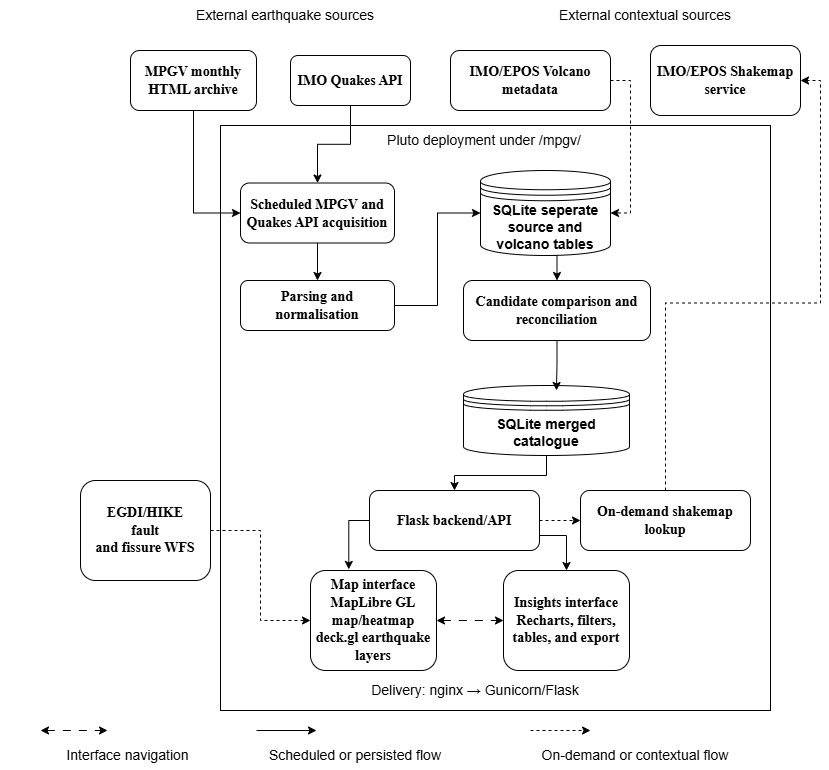

The diagram above was exported from draw.io. Its source (the exported page's mxGraphModel, read from the mxfile embedded in the PNG):
<mxGraphModel dx="2547" dy="862" grid="1" gridSize="10" guides="1" tooltips="1" connect="1" arrows="1" fold="1" page="1" pageScale="1" pageWidth="827" pageHeight="1169" background="#ffffff" math="0" shadow="0">
  <root>
    <mxCell id="0" />
    <mxCell id="1" parent="0" />
    <mxCell id="xC97gAdx16WuE-K6CDGM-28" edge="1" parent="1" style="edgeStyle=orthogonalEdgeStyle;rounded=0;orthogonalLoop=1;jettySize=auto;html=1;exitX=0.75;exitY=1;exitDx=0;exitDy=0;entryX=1;entryY=0.5;entryDx=0;entryDy=0;fontStyle=1;fontSize=14;">
      <mxGeometry relative="1" as="geometry">
        <mxPoint x="725" y="160" as="sourcePoint" />
      </mxGeometry>
    </mxCell>
    <mxCell id="xC97gAdx16WuE-K6CDGM-42" edge="1" parent="1" style="edgeStyle=orthogonalEdgeStyle;rounded=0;orthogonalLoop=1;jettySize=auto;html=1;exitX=1;exitY=0.75;exitDx=0;exitDy=0;entryX=0.842;entryY=0.994;entryDx=0;entryDy=0;entryPerimeter=0;">
      <mxGeometry relative="1" as="geometry">
        <mxPoint x="755" y="350" as="sourcePoint" />
      </mxGeometry>
    </mxCell>
    <mxCell id="xC97gAdx16WuE-K6CDGM-96" edge="1" parent="1" style="edgeStyle=orthogonalEdgeStyle;rounded=0;orthogonalLoop=1;jettySize=auto;html=1;exitX=0.75;exitY=1;exitDx=0;exitDy=0;entryX=1;entryY=0.5;entryDx=0;entryDy=0;fontStyle=1;fontSize=14;">
      <mxGeometry relative="1" as="geometry">
        <mxPoint x="1144.8947368421054" y="410.2105263157895" as="sourcePoint" />
      </mxGeometry>
    </mxCell>
    <mxCell id="xC97gAdx16WuE-K6CDGM-97" edge="1" parent="1" style="edgeStyle=orthogonalEdgeStyle;rounded=0;orthogonalLoop=1;jettySize=auto;html=1;exitX=1;exitY=0.75;exitDx=0;exitDy=0;entryX=0.842;entryY=0.994;entryDx=0;entryDy=0;entryPerimeter=0;">
      <mxGeometry relative="1" as="geometry">
        <mxPoint x="1174.8947368421054" y="600.2105263157895" as="sourcePoint" />
      </mxGeometry>
    </mxCell>
    <mxCell id="_HQ_D21Bzxp-yKNrnDzH-17" edge="1" parent="1" source="_HQ_D21Bzxp-yKNrnDzH-2" style="edgeStyle=orthogonalEdgeStyle;rounded=0;orthogonalLoop=1;jettySize=auto;html=1;exitX=0.5;exitY=1;exitDx=0;exitDy=0;entryX=0.5;entryY=0;entryDx=0;entryDy=0;" target="_HQ_D21Bzxp-yKNrnDzH-9">
      <mxGeometry relative="1" as="geometry" />
    </mxCell>
    <mxCell id="_HQ_D21Bzxp-yKNrnDzH-2" parent="1" style="rounded=1;whiteSpace=wrap;html=1;fontStyle=1;fontSize=14;" value="&lt;font face=&quot;Times New Roman&quot;&gt;IMO Quakes API&lt;/font&gt;" vertex="1">
      <mxGeometry height="50" width="120" x="220" y="185" as="geometry" />
    </mxCell>
    <mxCell id="_HQ_D21Bzxp-yKNrnDzH-11" edge="1" parent="1" source="_HQ_D21Bzxp-yKNrnDzH-3" style="edgeStyle=orthogonalEdgeStyle;rounded=0;orthogonalLoop=1;jettySize=auto;html=1;exitX=0.5;exitY=1;exitDx=0;exitDy=0;entryX=0;entryY=0.5;entryDx=0;entryDy=0;" target="_HQ_D21Bzxp-yKNrnDzH-9">
      <mxGeometry relative="1" as="geometry" />
    </mxCell>
    <mxCell id="_HQ_D21Bzxp-yKNrnDzH-3" parent="1" style="rounded=1;whiteSpace=wrap;html=1;fontStyle=1;fontSize=14;" value="&lt;font face=&quot;Times New Roman&quot;&gt;MPGV monthly HTML archive&lt;/font&gt;" vertex="1">
      <mxGeometry height="60" width="126" x="60" y="180" as="geometry" />
    </mxCell>
    <mxCell id="_HQ_D21Bzxp-yKNrnDzH-30" edge="1" parent="1" source="_HQ_D21Bzxp-yKNrnDzH-4" style="edgeStyle=orthogonalEdgeStyle;rounded=0;orthogonalLoop=1;jettySize=auto;html=1;exitX=1;exitY=0.5;exitDx=0;exitDy=0;entryX=1;entryY=0.5;entryDx=0;entryDy=0;dashed=1;" target="_HQ_D21Bzxp-yKNrnDzH-15">
      <mxGeometry relative="1" as="geometry" />
    </mxCell>
    <mxCell id="_HQ_D21Bzxp-yKNrnDzH-4" parent="1" style="rounded=1;whiteSpace=wrap;html=1;fontStyle=1;fontSize=14;" value="&lt;font face=&quot;Times New Roman&quot;&gt;IMO/EPOS Volcano metadata&lt;/font&gt;" vertex="1">
      <mxGeometry height="60" width="160" x="380" y="180" as="geometry" />
    </mxCell>
    <mxCell id="_HQ_D21Bzxp-yKNrnDzH-5" parent="1" style="rounded=1;whiteSpace=wrap;html=1;fontStyle=1;fontSize=14;" value="&lt;font face=&quot;Times New Roman&quot;&gt;IMO/EPOS Shakemap service&lt;/font&gt;" vertex="1">
      <mxGeometry height="70" width="150" x="580" y="175" as="geometry" />
    </mxCell>
    <mxCell id="_HQ_D21Bzxp-yKNrnDzH-6" parent="1" style="text;html=1;whiteSpace=wrap;strokeColor=none;fillColor=none;align=center;verticalAlign=middle;rounded=0;" value="&lt;font style=&quot;font-size: 14px;&quot;&gt;External earthquake sources&lt;/font&gt;" vertex="1">
      <mxGeometry height="30" width="230" x="100" y="130" as="geometry" />
    </mxCell>
    <mxCell id="_HQ_D21Bzxp-yKNrnDzH-7" parent="1" style="text;html=1;whiteSpace=wrap;strokeColor=none;fillColor=none;align=center;verticalAlign=middle;rounded=0;" value="&lt;font style=&quot;font-size: 14px;&quot;&gt;External contextual sources&lt;/font&gt;" vertex="1">
      <mxGeometry height="30" width="230" x="460" y="130" as="geometry" />
    </mxCell>
    <mxCell id="_HQ_D21Bzxp-yKNrnDzH-8" parent="1" style="rounded=0;whiteSpace=wrap;html=1;fillColor=none;strokeColor=default;glass=1;shadow=0;" value="" vertex="1">
      <mxGeometry height="585" width="550" x="150" y="255" as="geometry" />
    </mxCell>
    <mxCell id="_HQ_D21Bzxp-yKNrnDzH-19" edge="1" parent="1" source="_HQ_D21Bzxp-yKNrnDzH-9" style="edgeStyle=orthogonalEdgeStyle;rounded=0;orthogonalLoop=1;jettySize=auto;html=1;exitX=0.5;exitY=1;exitDx=0;exitDy=0;entryX=0.5;entryY=0;entryDx=0;entryDy=0;" target="_HQ_D21Bzxp-yKNrnDzH-13">
      <mxGeometry relative="1" as="geometry" />
    </mxCell>
    <mxCell id="_HQ_D21Bzxp-yKNrnDzH-9" parent="1" style="rounded=1;whiteSpace=wrap;html=1;fontStyle=1;fontSize=14;" value="&lt;font face=&quot;Times New Roman&quot;&gt;Scheduled MPGV and Quakes API acquisition&lt;/font&gt;" vertex="1">
      <mxGeometry height="60" width="154" x="170" y="312.5" as="geometry" />
    </mxCell>
    <mxCell id="_HQ_D21Bzxp-yKNrnDzH-10" parent="1" style="text;html=1;whiteSpace=wrap;strokeColor=none;fillColor=none;align=center;verticalAlign=middle;rounded=0;" value="&lt;font style=&quot;font-size: 14px;&quot;&gt;Pluto deployment under /mpgv/&lt;/font&gt;" vertex="1">
      <mxGeometry height="30" width="230" x="299" y="255" as="geometry" />
    </mxCell>
    <mxCell id="_HQ_D21Bzxp-yKNrnDzH-20" edge="1" parent="1" source="_HQ_D21Bzxp-yKNrnDzH-13" style="edgeStyle=orthogonalEdgeStyle;rounded=0;orthogonalLoop=1;jettySize=auto;html=1;exitX=1;exitY=0.5;exitDx=0;exitDy=0;entryX=0;entryY=0.5;entryDx=0;entryDy=0;" target="_HQ_D21Bzxp-yKNrnDzH-15">
      <mxGeometry relative="1" as="geometry" />
    </mxCell>
    <mxCell id="_HQ_D21Bzxp-yKNrnDzH-13" parent="1" style="rounded=1;whiteSpace=wrap;html=1;fontStyle=1;fontSize=14;" value="&lt;font face=&quot;Times New Roman&quot;&gt;Parsing and normalisation&lt;/font&gt;" vertex="1">
      <mxGeometry height="50" width="154" x="170" y="410" as="geometry" />
    </mxCell>
    <mxCell id="_HQ_D21Bzxp-yKNrnDzH-38" edge="1" parent="1" source="_HQ_D21Bzxp-yKNrnDzH-14" style="edgeStyle=orthogonalEdgeStyle;rounded=0;orthogonalLoop=1;jettySize=auto;html=1;exitX=1;exitY=0.5;exitDx=0;exitDy=0;entryX=0;entryY=0.5;entryDx=0;entryDy=0;dashed=1;" target="_HQ_D21Bzxp-yKNrnDzH-36">
      <mxGeometry relative="1" as="geometry" />
    </mxCell>
    <mxCell id="_HQ_D21Bzxp-yKNrnDzH-14" parent="1" style="rounded=1;whiteSpace=wrap;html=1;fontStyle=1;fontSize=14;" value="&lt;div&gt;&lt;font face=&quot;Times New Roman&quot;&gt;EGDI/HIKE&lt;/font&gt;&lt;/div&gt;&lt;div&gt;&lt;font face=&quot;Times New Roman&quot;&gt;fault&lt;/font&gt;&lt;/div&gt;&lt;div&gt;&lt;font face=&quot;Times New Roman&quot;&gt;and fis&lt;/font&gt;&lt;span style=&quot;font-family: &amp;quot;Times New Roman&amp;quot;; background-color: transparent; color: light-dark(rgb(0, 0, 0), rgb(255, 255, 255));&quot;&gt;sure WFS&lt;/span&gt;&lt;/div&gt;" vertex="1">
      <mxGeometry height="100" width="130" x="10" y="610" as="geometry" />
    </mxCell>
    <mxCell id="_HQ_D21Bzxp-yKNrnDzH-21" edge="1" parent="1" source="_HQ_D21Bzxp-yKNrnDzH-15" style="edgeStyle=orthogonalEdgeStyle;rounded=0;orthogonalLoop=1;jettySize=auto;html=1;exitX=0.5;exitY=1;exitDx=0;exitDy=0;entryX=0.5;entryY=0;entryDx=0;entryDy=0;" target="_HQ_D21Bzxp-yKNrnDzH-18">
      <mxGeometry relative="1" as="geometry" />
    </mxCell>
    <mxCell id="_HQ_D21Bzxp-yKNrnDzH-15" parent="1" style="shape=datastore;whiteSpace=wrap;html=1;" value="&lt;font style=&quot;font-size: 14px;&quot;&gt;&lt;b&gt;SQLite seperate source and volcano tables&lt;/b&gt;&lt;/font&gt;" vertex="1">
      <mxGeometry height="85" width="130" x="410" y="300" as="geometry" />
    </mxCell>
    <mxCell id="_HQ_D21Bzxp-yKNrnDzH-18" parent="1" style="rounded=1;whiteSpace=wrap;html=1;fontStyle=1;fontSize=14;" value="&lt;font face=&quot;Times New Roman&quot;&gt;Candidate comparison and reconciliation&lt;/font&gt;" vertex="1">
      <mxGeometry height="60" width="187" x="393" y="410" as="geometry" />
    </mxCell>
    <mxCell id="_HQ_D21Bzxp-yKNrnDzH-29" edge="1" parent="1" source="_HQ_D21Bzxp-yKNrnDzH-22" style="edgeStyle=orthogonalEdgeStyle;rounded=0;orthogonalLoop=1;jettySize=auto;html=1;exitX=0.5;exitY=1;exitDx=0;exitDy=0;entryX=0.5;entryY=0;entryDx=0;entryDy=0;" target="_HQ_D21Bzxp-yKNrnDzH-28">
      <mxGeometry relative="1" as="geometry" />
    </mxCell>
    <mxCell id="_HQ_D21Bzxp-yKNrnDzH-22" parent="1" style="shape=datastore;whiteSpace=wrap;html=1;" value="&lt;font style=&quot;font-size: 14px;&quot;&gt;&lt;b&gt;SQLite merged catalogue&lt;/b&gt;&lt;/font&gt;" vertex="1">
      <mxGeometry height="70" width="166" x="393" y="515" as="geometry" />
    </mxCell>
    <mxCell id="_HQ_D21Bzxp-yKNrnDzH-33" edge="1" parent="1" source="_HQ_D21Bzxp-yKNrnDzH-28" style="edgeStyle=orthogonalEdgeStyle;rounded=0;orthogonalLoop=1;jettySize=auto;html=1;exitX=1;exitY=0.5;exitDx=0;exitDy=0;entryX=0;entryY=0.5;entryDx=0;entryDy=0;dashed=1;" target="_HQ_D21Bzxp-yKNrnDzH-31">
      <mxGeometry relative="1" as="geometry" />
    </mxCell>
    <mxCell id="_HQ_D21Bzxp-yKNrnDzH-52" edge="1" parent="1" source="_HQ_D21Bzxp-yKNrnDzH-28" style="edgeStyle=orthogonalEdgeStyle;rounded=0;orthogonalLoop=1;jettySize=auto;html=1;exitX=1;exitY=0.75;exitDx=0;exitDy=0;entryX=0.5;entryY=0;entryDx=0;entryDy=0;" target="_HQ_D21Bzxp-yKNrnDzH-37">
      <mxGeometry relative="1" as="geometry" />
    </mxCell>
    <mxCell id="_HQ_D21Bzxp-yKNrnDzH-28" parent="1" style="rounded=1;whiteSpace=wrap;html=1;fontStyle=1;fontSize=14;" value="&lt;font face=&quot;Times New Roman&quot;&gt;Flask backend/API&lt;/font&gt;" vertex="1">
      <mxGeometry height="60" width="170" x="299" y="620" as="geometry" />
    </mxCell>
    <mxCell id="_HQ_D21Bzxp-yKNrnDzH-32" edge="1" parent="1" source="_HQ_D21Bzxp-yKNrnDzH-31" style="edgeStyle=orthogonalEdgeStyle;rounded=0;orthogonalLoop=1;jettySize=auto;html=1;exitX=0.5;exitY=0;exitDx=0;exitDy=0;entryX=1;entryY=0.5;entryDx=0;entryDy=0;dashed=1;" target="_HQ_D21Bzxp-yKNrnDzH-5">
      <mxGeometry relative="1" as="geometry" />
    </mxCell>
    <mxCell id="_HQ_D21Bzxp-yKNrnDzH-31" parent="1" style="rounded=1;whiteSpace=wrap;html=1;fontStyle=1;fontSize=14;" value="&lt;font face=&quot;Times New Roman&quot;&gt;On-demand shakemap lookup&lt;/font&gt;" vertex="1">
      <mxGeometry height="60" width="170" x="510" y="620" as="geometry" />
    </mxCell>
    <mxCell id="_HQ_D21Bzxp-yKNrnDzH-36" parent="1" style="rounded=1;whiteSpace=wrap;html=1;fontStyle=1;fontSize=14;" value="&lt;font face=&quot;Times New Roman&quot;&gt;Map interface MapLibre GL map/heatmap deck.gl earthquake layers&lt;/font&gt;" vertex="1">
      <mxGeometry height="100" width="126" x="240" y="700" as="geometry" />
    </mxCell>
    <mxCell id="_HQ_D21Bzxp-yKNrnDzH-37" parent="1" style="rounded=1;whiteSpace=wrap;html=1;fontStyle=1;fontSize=14;" value="&lt;font face=&quot;Times New Roman&quot;&gt;Insights interface Recharts, filters, tables, and export&lt;/font&gt;" vertex="1">
      <mxGeometry height="100" width="126" x="433" y="700" as="geometry" />
    </mxCell>
    <mxCell id="_HQ_D21Bzxp-yKNrnDzH-43" edge="1" parent="1" source="_HQ_D21Bzxp-yKNrnDzH-36" style="endArrow=classic;startArrow=classic;html=1;rounded=0;exitX=1;exitY=0.5;exitDx=0;exitDy=0;entryX=0;entryY=0.5;entryDx=0;entryDy=0;dashed=1;dashPattern=8 8;" target="_HQ_D21Bzxp-yKNrnDzH-37" value="">
      <mxGeometry height="50" relative="1" width="50" as="geometry">
        <mxPoint x="320" y="880" as="sourcePoint" />
        <mxPoint x="410" y="850" as="targetPoint" />
      </mxGeometry>
    </mxCell>
    <mxCell id="_HQ_D21Bzxp-yKNrnDzH-45" edge="1" parent="1" source="_HQ_D21Bzxp-yKNrnDzH-18" style="edgeStyle=orthogonalEdgeStyle;rounded=0;orthogonalLoop=1;jettySize=auto;html=1;exitX=0.5;exitY=1;exitDx=0;exitDy=0;entryX=0.56;entryY=0.071;entryDx=0;entryDy=0;entryPerimeter=0;" target="_HQ_D21Bzxp-yKNrnDzH-22">
      <mxGeometry relative="1" as="geometry" />
    </mxCell>
    <mxCell id="_HQ_D21Bzxp-yKNrnDzH-46" edge="1" parent="1" style="edgeStyle=orthogonalEdgeStyle;rounded=0;orthogonalLoop=1;jettySize=auto;html=1;exitX=0.5;exitY=1;exitDx=0;exitDy=0;">
      <mxGeometry relative="1" as="geometry">
        <mxPoint x="186" y="860" as="sourcePoint" />
        <mxPoint x="246" y="860" as="targetPoint" />
      </mxGeometry>
    </mxCell>
    <mxCell id="_HQ_D21Bzxp-yKNrnDzH-47" edge="1" parent="1" style="edgeStyle=orthogonalEdgeStyle;rounded=0;orthogonalLoop=1;jettySize=auto;html=1;exitX=0.5;exitY=1;exitDx=0;exitDy=0;dashed=1;">
      <mxGeometry relative="1" as="geometry">
        <Array as="points">
          <mxPoint x="500" y="860" />
          <mxPoint x="500" y="860" />
        </Array>
        <mxPoint x="460" y="860" as="sourcePoint" />
        <mxPoint x="520" y="860" as="targetPoint" />
      </mxGeometry>
    </mxCell>
    <mxCell id="_HQ_D21Bzxp-yKNrnDzH-49" parent="1" style="text;html=1;whiteSpace=wrap;strokeColor=none;fillColor=none;align=center;verticalAlign=middle;rounded=0;" value="&lt;font style=&quot;font-size: 14px;&quot;&gt;Scheduled or persisted flow&lt;/font&gt;" vertex="1">
      <mxGeometry height="30" width="230" x="170" y="870" as="geometry" />
    </mxCell>
    <mxCell id="_HQ_D21Bzxp-yKNrnDzH-50" parent="1" style="text;html=1;whiteSpace=wrap;strokeColor=none;fillColor=none;align=center;verticalAlign=middle;rounded=0;" value="&lt;font style=&quot;font-size: 14px;&quot;&gt;On-demand or contextual flow&lt;/font&gt;" vertex="1">
      <mxGeometry height="30" width="230" x="450" y="870" as="geometry" />
    </mxCell>
    <mxCell id="_HQ_D21Bzxp-yKNrnDzH-51" parent="1" style="text;html=1;whiteSpace=wrap;strokeColor=none;fillColor=none;align=center;verticalAlign=middle;rounded=0;" value="&lt;font style=&quot;font-size: 14px;&quot;&gt;Delivery: nginx → Gunicorn/Flask&lt;/font&gt;" vertex="1">
      <mxGeometry height="20" width="230" x="290" y="810" as="geometry" />
    </mxCell>
    <mxCell id="_HQ_D21Bzxp-yKNrnDzH-56" edge="1" parent="1" source="_HQ_D21Bzxp-yKNrnDzH-28" style="edgeStyle=orthogonalEdgeStyle;rounded=0;orthogonalLoop=1;jettySize=auto;html=1;exitX=0;exitY=0.5;exitDx=0;exitDy=0;entryX=0.304;entryY=-0.011;entryDx=0;entryDy=0;entryPerimeter=0;" target="_HQ_D21Bzxp-yKNrnDzH-36">
      <mxGeometry relative="1" as="geometry" />
    </mxCell>
    <mxCell id="_HQ_D21Bzxp-yKNrnDzH-57" edge="1" parent="1" style="endArrow=classic;startArrow=classic;html=1;rounded=0;exitX=1;exitY=0.5;exitDx=0;exitDy=0;entryX=0;entryY=0.5;entryDx=0;entryDy=0;dashed=1;dashPattern=8 8;" value="">
      <mxGeometry height="50" relative="1" width="50" as="geometry">
        <mxPoint x="-30" y="860" as="sourcePoint" />
        <mxPoint x="37" y="860" as="targetPoint" />
      </mxGeometry>
    </mxCell>
    <mxCell id="_HQ_D21Bzxp-yKNrnDzH-58" parent="1" style="text;html=1;whiteSpace=wrap;strokeColor=none;fillColor=none;align=center;verticalAlign=middle;rounded=0;" value="&lt;font style=&quot;font-size: 14px;&quot;&gt;Interface navigation&lt;/font&gt;" vertex="1">
      <mxGeometry height="30" width="255" x="-70" y="870" as="geometry" />
    </mxCell>
  </root>
</mxGraphModel>